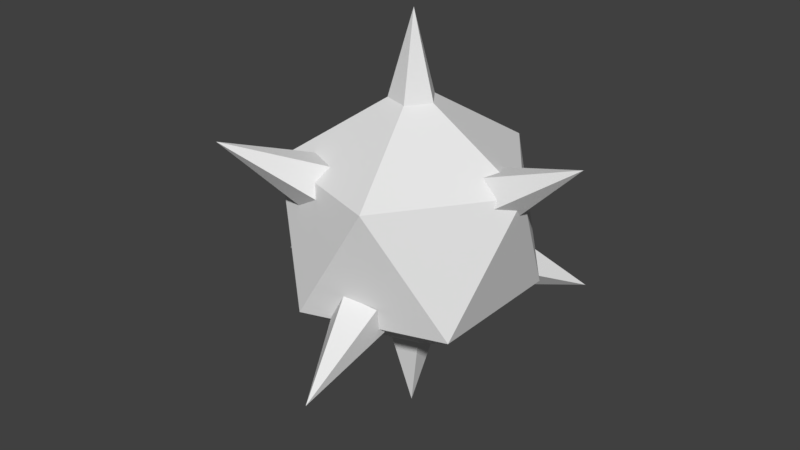 # Source: Mine.blend  (saved by Blender 2.78.0; exported with 4.5.12 LTS)
import bpy
from mathutils import Matrix  # noqa: F401  (used for matrix-valued properties, if any)

bpy.ops.wm.read_factory_settings(use_empty=True)
scene = bpy.context.scene
scene.name = 'Scene'

# ---- collections
col_collection_1 = bpy.data.collections.new('Collection 1'); scene.collection.children.link(col_collection_1)

# ---- world
world_world = bpy.data.worlds.new('World'); scene.world = world_world
world_world.color = (0.05088, 0.05088, 0.05088)
world_world.use_sun_shadow = False
world_world.sun_shadow_jitter_overblur = 0.0
world_world.cycles.sampling_method = 'MANUAL'

# ---- meshes
me_icosphere = bpy.data.meshes.new('Icosphere')
me_icosphere.from_pydata([(0.02238, -0.33, -0.3071), (-0.0467, -0.3888, -0.2144), (0.03482, -0.4234, -0.1195), (0.1543, -0.386, -0.1537), (0.1466, -0.3282, -0.2696), (0.1208, -0.7202, -0.3906), (-0.3254, 0.05936, -0.3071), (-0.3654, 0.1408, -0.2144), (-0.419, 0.07026, -0.1195), (-0.4121, -0.05473, -0.1537), (-0.3542, -0.06147, -0.2696), (-0.7278, 0.05981, -0.3906), (-0.1448, 0.3687, 0.1811), (-0.1399, 0.2953, 0.288), (-0.2438, 0.2175, 0.288), (-0.3129, 0.2429, 0.1811), (-0.2517, 0.3364, 0.1151), (-0.424, 0.5667, 0.4086), (0.2162, 0.2503, -0.3071), (0.3066, 0.2436, -0.2144), (0.2731, 0.3255, -0.1195), (0.1618, 0.3829, -0.1537), (0.1266, 0.3364, -0.2696), (0.4207, 0.597, -0.3906), (-0.2935, -0.266, 0.1811), (-0.2266, -0.2354, 0.288), (-0.1171, -0.305, 0.288), (-0.1163, -0.3786, 0.1811), (-0.2254, -0.3545, 0.1151), (-0.3798, -0.5973, 0.4086), (0.3819, -0.105, 0.1811), (0.3202, -0.06488, 0.288), (0.3202, 0.06488, 0.288), (0.3819, 0.105, 0.1811), (0.4201, -1.226e-09, 0.1151), (0.7078, -1.226e-09, 0.4086), (-0.03411, -0.105, -0.4213), (0.0893, -0.06488, -0.4213), (0.0893, 0.06488, -0.4213), (-0.03411, 0.105, -0.4213), (-0.1104, -1.226e-09, -0.4213), (-1.744e-07, -1.226e-09, -0.8173), (0.0, 0.0, -0.545), (0.3944, -0.2865, -0.2437), (-0.1506, -0.4636, -0.2437), (-0.4875, 0.0, -0.2437), (-0.1506, 0.4636, -0.2437), (0.3944, 0.2865, -0.2437), (0.1506, -0.4636, 0.2437), (-0.3944, -0.2865, 0.2437), (-0.3944, 0.2865, 0.2437), (0.1506, 0.4636, 0.2437), (0.4875, 0.0, 0.2437), (0.0, 0.0, 0.545), (0.03411, -0.105, 0.4213), (-0.0893, -0.06488, 0.4213), (-0.0893, 0.06488, 0.4213), (0.03411, 0.105, 0.4213), (0.1104, -1.226e-09, 0.4213), (2.459e-07, -1.226e-09, 0.8173)], [], [(0, 4, 5), (1, 0, 5), (2, 1, 5), (3, 2, 5), (4, 3, 5), (6, 10, 11), (7, 6, 11), (8, 7, 11), (9, 8, 11), (10, 9, 11), (12, 16, 17), (13, 12, 17), (14, 13, 17), (15, 14, 17), (16, 15, 17), (18, 22, 23), (19, 18, 23), (20, 19, 23), (21, 20, 23), (22, 21, 23), (24, 28, 29), (25, 24, 29), (26, 25, 29), (27, 26, 29), (28, 27, 29), (30, 34, 35), (31, 30, 35), (32, 31, 35), (33, 32, 35), (34, 33, 35), (36, 40, 41), (37, 36, 41), (38, 37, 41), (39, 38, 41), (40, 39, 41), (42, 43, 44), (43, 42, 47), (42, 44, 45), (42, 45, 46), (42, 46, 47), (43, 47, 52), (44, 43, 48), (45, 44, 49), (46, 45, 50), (47, 46, 51), (43, 52, 48), (44, 48, 49), (45, 49, 50), (46, 50, 51), (47, 51, 52), (48, 52, 53), (49, 48, 53), (50, 49, 53), (51, 50, 53), (52, 51, 53), (54, 58, 59), (55, 54, 59), (56, 55, 59), (57, 56, 59), (58, 57, 59)])
_uv = me_icosphere.uv_layers.new(name='UVMap')
_uv.uv.foreach_set('vector', [0.002702, 0.9796, 0.002991, 0.9794, 0.002991, 0.9797, 0.002812, 0.9799, 0.002702, 0.9796, 0.002991, 0.9797, 0.003171, 0.9799, 0.002812, 0.9799, 0.002991, 0.9797, 0.003281, 0.9796, 0.003171, 0.9799, 0.002991, 0.9797, 0.002991, 0.9794, 0.003281, 0.9796, 0.002991, 0.9797, 0.002702, 0.9796, 0.002991, 0.9794, 0.002991, 0.9797, 0.002812, 0.9799, 0.002702, 0.9796, 0.002991, 0.9797, 0.003171, 0.9799, 0.002812, 0.9799, 0.002991, 0.9797, 0.003281, 0.9796, 0.003171, 0.9799, 0.002991, 0.9797, 0.002991, 0.9794, 0.003281, 0.9796, 0.002991, 0.9797, 0.002702, 0.9796, 0.002991, 0.9794, 0.002991, 0.9797, 0.002812, 0.9799, 0.002702, 0.9796, 0.002991, 0.9797, 0.003171, 0.9799, 0.002812, 0.9799, 0.002991, 0.9797, 0.003281, 0.9796, 0.003171, 0.9799, 0.002991, 0.9797, 0.002991, 0.9794, 0.003281, 0.9796, 0.002991, 0.9797, 0.002702, 0.9796, 0.002991, 0.9794, 0.002991, 0.9797, 0.002812, 0.9799, 0.002702, 0.9796, 0.002991, 0.9797, 0.003171, 0.9799, 0.002812, 0.9799, 0.002991, 0.9797, 0.003281, 0.9796, 0.003171, 0.9799, 0.002991, 0.9797, 0.002991, 0.9794, 0.003281, 0.9796, 0.002991, 0.9797, 0.002702, 0.9796, 0.002991, 0.9794, 0.002991, 0.9797, 0.002812, 0.9799, 0.002702, 0.9796, 0.002991, 0.9797, 0.003171, 0.9799, 0.002812, 0.9799, 0.002991, 0.9797, 0.003281, 0.9796, 0.003171, 0.9799, 0.002991, 0.9797, 0.002991, 0.9794, 0.003281, 0.9796, 0.002991, 0.9797, 0.002702, 0.9796, 0.002991, 0.9794, 0.002991, 0.9797, 0.002812, 0.9799, 0.002702, 0.9796, 0.002991, 0.9797, 0.003171, 0.9799, 0.002812, 0.9799, 0.002991, 0.9797, 0.003281, 0.9796, 0.003171, 0.9799, 0.002991, 0.9797, 0.002991, 0.9794, 0.003281, 0.9796, 0.002991, 0.9797, 0.002702, 0.9796, 0.002991, 0.9794, 0.002991, 0.9797, 0.002812, 0.9799, 0.002702, 0.9796, 0.002991, 0.9797, 0.003171, 0.9799, 0.002812, 0.9799, 0.002991, 0.9797, 0.003281, 0.9796, 0.003171, 0.9799, 0.002991, 0.9797, 0.002991, 0.9794, 0.003281, 0.9796, 0.002991, 0.9797, 0.008204, 0.991, 0.009349, 0.991, 0.009349, 0.9921, 0.008204, 0.991, 0.009349, 0.991, 0.009349, 0.9921, 0.008204, 0.991, 0.009349, 0.991, 0.009349, 0.9921, 0.008204, 0.991, 0.009349, 0.991, 0.009349, 0.9921, 0.008204, 0.991, 0.009349, 0.991, 0.009349, 0.9921, 0.008204, 0.991, 0.009349, 0.991, 0.009349, 0.9921, 0.008204, 0.991, 0.009349, 0.991, 0.009349, 0.9921, 0.008204, 0.991, 0.009349, 0.991, 0.009349, 0.9921, 0.008204, 0.991, 0.009349, 0.991, 0.009349, 0.9921, 0.008204, 0.991, 0.009349, 0.991, 0.009349, 0.9921, 0.008204, 0.991, 0.009349, 0.991, 0.009349, 0.9921, 0.008204, 0.991, 0.009349, 0.991, 0.009349, 0.9921, 0.008204, 0.991, 0.009349, 0.991, 0.009349, 0.9921, 0.008204, 0.991, 0.009349, 0.991, 0.009349, 0.9921, 0.008204, 0.991, 0.009349, 0.991, 0.009349, 0.9921, 0.008204, 0.991, 0.009349, 0.991, 0.009349, 0.9921, 0.008204, 0.991, 0.009349, 0.991, 0.009349, 0.9921, 0.008204, 0.991, 0.009349, 0.991, 0.009349, 0.9921, 0.008204, 0.991, 0.009349, 0.991, 0.009349, 0.9921, 0.008204, 0.991, 0.009349, 0.991, 0.009349, 0.9921, 0.002702, 0.9796, 0.002991, 0.9794, 0.002991, 0.9797, 0.002812, 0.9799, 0.002702, 0.9796, 0.002991, 0.9797, 0.003171, 0.9799, 0.002812, 0.9799, 0.002991, 0.9797, 0.003281, 0.9796, 0.003171, 0.9799, 0.002991, 0.9797, 0.002991, 0.9794, 0.003281, 0.9796, 0.002991, 0.9797])
me_icosphere.use_remesh_preserve_volume = False
me_icosphere.use_remesh_preserve_attributes = False
me_icosphere.use_mirror_vertex_groups = False
me_icosphere.update()

# ---- objects
ob_mine = bpy.data.objects.new('Mine', me_icosphere)

# ---- transforms, parenting, visibility, modifiers, constraints
ob_mine.location = (0.0, 0.0, 0.0)
ob_mine.lineart.crease_threshold = 0.0

# ---- collection membership
col_collection_1.objects.link(ob_mine)

# ---- scene / render settings (as saved in the file)
scene.frame_start = 1; scene.frame_end = 250; scene.frame_set(0)
scene.render.engine = 'CYCLES'
scene.render.resolution_percentage = 50
scene.render.dither_intensity = 0.0
scene.cycles.use_denoising = False
scene.cycles.samples = 128
scene.cycles.sampling_pattern = 'TABULATED_SOBOL'
scene.cycles.light_sampling_threshold = 0.0
scene.cycles.use_adaptive_sampling = False
scene.cycles.use_light_tree = False
scene.cycles.blur_glossy = 0.0
scene.cycles.sample_clamp_indirect = 0.0
scene.view_settings.view_transform = 'Standard'
bpy.context.view_layer.update()

# ---- added for rendering (the .blend has no active camera and no usable light): camera, sun
cam_auto = bpy.data.cameras.new('AutoCamera')
cam_auto.lens = 50.0
cam_auto.sensor_width = 36.0
cam_auto.clip_end = 1000.0
ob_auto_camera = bpy.data.objects.new('AutoCamera', cam_auto)
scene.collection.objects.link(ob_auto_camera)
ob_auto_camera.location = (2.34302, -2.88529, 1.88244)
ob_auto_camera.rotation_euler = (1.09748, -7.21219e-08, 0.694738)
scene.camera = ob_auto_camera
light_auto_sun = bpy.data.lights.new('AutoSun', 'SUN')
light_auto_sun.energy = 3.0
light_auto_sun.angle = 0.0523599
ob_auto_sun = bpy.data.objects.new('AutoSun', light_auto_sun)
scene.collection.objects.link(ob_auto_sun)
ob_auto_sun.rotation_euler = (0.872665, 0.174533, 0.523599)
bpy.context.view_layer.update()
